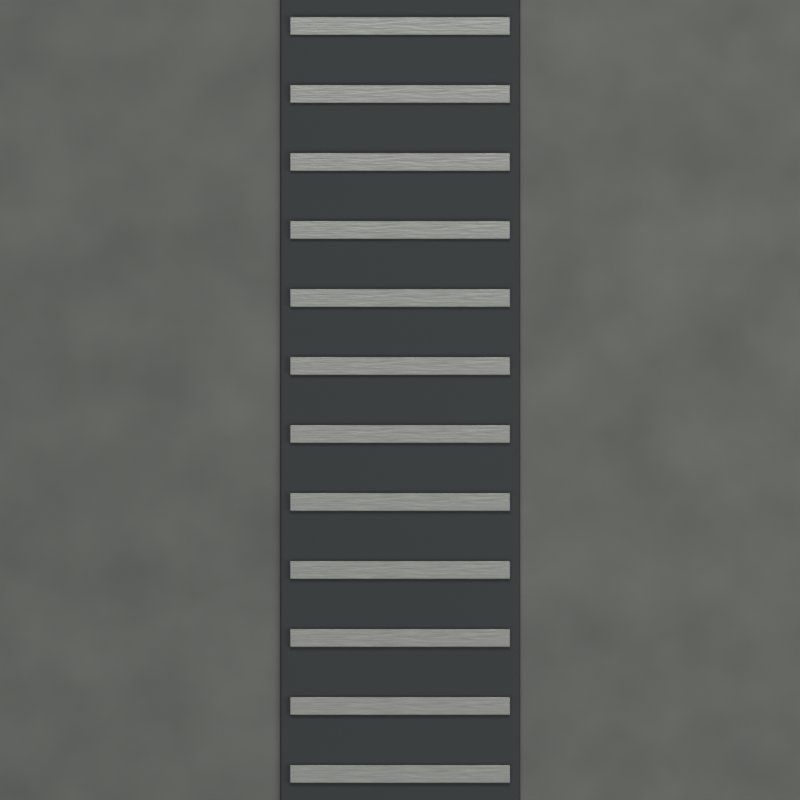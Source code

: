 # Source: drain.blend  (saved by Blender 5.2.45; exported with 4.5.12 LTS)
import bpy
from mathutils import Matrix  # noqa: F401  (used for matrix-valued properties, if any)

bpy.ops.wm.read_factory_settings(use_empty=True)
scene = bpy.context.scene
scene.name = 'FC2 drain'

# ---- materials (node trees are filled in below, after node groups)
mat_fc2_concrete = bpy.data.materials.new('FC2 concrete')
mat_fc2_concrete.diffuse_color = (0.115, 0.125, 0.123, 1.0)
mat_fc2_black = bpy.data.materials.new('FC2 black')
mat_fc2_black.diffuse_color = (0.025, 0.033, 0.038, 1.0)
mat_fc2_edge = bpy.data.materials.new('FC2 edge')
mat_fc2_edge.diffuse_color = (0.28, 0.3, 0.3, 1.0)

# ---- material node trees
mat_fc2_concrete.use_nodes = True; mat_fc2_concrete.node_tree.nodes.clear()
_N = mat_fc2_concrete.node_tree.nodes; _L = mat_fc2_concrete.node_tree.links
n0 = _N.new('ShaderNodeBsdfPrincipled'); n0.name = 'Principled BSDF'; n0.location = (-200, 100)
n0.inputs[2].default_value = 0.96
n0.inputs[10].default_value = 0.005
n0.inputs[27].default_value = (0.115, 0.125, 0.123, 1.0)
n1 = _N.new('ShaderNodeOutputMaterial'); n1.name = 'Material Output'; n1.location = (200, 100)
n2 = _N.new('ShaderNodeTexNoise'); n2.name = 'Noise Texture'; n2.location = (0, 0)
n2.width = 160
n2.inputs[2].default_value = 8.0
n2.inputs[3].default_value = 3.0
n3 = _N.new('ShaderNodeValToRGB'); n3.name = 'Color Ramp'; n3.location = (0, 0)
while len(n3.color_ramp.elements) > 1: n3.color_ramp.elements.remove(n3.color_ramp.elements[-1])
n3.color_ramp.elements[0].position = 0.2; n3.color_ramp.elements[0].color = (0.07475, 0.08125, 0.07995, 1.0)
_e = n3.color_ramp.elements.new(0.8); _e.color = (0.115, 0.125, 0.123, 1.0)
n4 = _N.new('ShaderNodeBump'); n4.name = 'Bump'; n4.location = (0, 0)
n4.inputs[0].default_value = 0.12
n4.inputs[1].default_value = 0.015
_L.new(n0.outputs[0], n1.inputs[0])
_L.new(n2.outputs[0], n3.inputs[0])
_L.new(n3.outputs[0], n0.inputs[0])
_L.new(n2.outputs[0], n4.inputs[3])
_L.new(n4.outputs[0], n0.inputs[5])
n1.is_active_output = True
mat_fc2_black.use_nodes = True; mat_fc2_black.node_tree.nodes.clear()
_N = mat_fc2_black.node_tree.nodes; _L = mat_fc2_black.node_tree.links
n0 = _N.new('ShaderNodeBsdfPrincipled'); n0.name = 'Principled BSDF'; n0.location = (-200, 100)
n0.inputs[0].default_value = (0.025, 0.033, 0.038, 1.0)
n0.inputs[1].default_value = 0.25
n0.inputs[2].default_value = 0.82
n0.inputs[10].default_value = 0.005
n0.inputs[27].default_value = (0.025, 0.033, 0.038, 1.0)
n1 = _N.new('ShaderNodeOutputMaterial'); n1.name = 'Material Output'; n1.location = (200, 100)
_L.new(n0.outputs[0], n1.inputs[0])
n1.is_active_output = True
mat_fc2_edge.use_nodes = True; mat_fc2_edge.node_tree.nodes.clear()
_N = mat_fc2_edge.node_tree.nodes; _L = mat_fc2_edge.node_tree.links
n0 = _N.new('ShaderNodeBsdfPrincipled'); n0.name = 'Principled BSDF'; n0.location = (-200, 100)
n0.inputs[1].default_value = 0.65
n0.inputs[10].default_value = 0.005
n0.inputs[27].default_value = (0.28, 0.3, 0.3, 1.0)
n1 = _N.new('ShaderNodeOutputMaterial'); n1.name = 'Material Output'; n1.location = (200, 100)
n2 = _N.new('ShaderNodeTexNoise'); n2.name = 'Noise Texture'; n2.location = (0, 0)
n2.width = 160
n2.inputs[2].default_value = 8.0
n2.inputs[3].default_value = 3.0
n3 = _N.new('ShaderNodeValToRGB'); n3.name = 'Color Ramp'; n3.location = (0, 0)
while len(n3.color_ramp.elements) > 1: n3.color_ramp.elements.remove(n3.color_ramp.elements[-1])
n3.color_ramp.elements[0].position = 0.2; n3.color_ramp.elements[0].color = (0.182, 0.195, 0.195, 1.0)
_e = n3.color_ramp.elements.new(0.8); _e.color = (0.28, 0.3, 0.3, 1.0)
n4 = _N.new('ShaderNodeBump'); n4.name = 'Bump'; n4.location = (0, 0)
n4.inputs[0].default_value = 0.12
n4.inputs[1].default_value = 0.015
_L.new(n0.outputs[0], n1.inputs[0])
_L.new(n2.outputs[0], n3.inputs[0])
_L.new(n3.outputs[0], n0.inputs[0])
_L.new(n2.outputs[0], n4.inputs[3])
_L.new(n4.outputs[0], n0.inputs[5])
n1.is_active_output = True

# ---- world
world_fc2_studio_drain = bpy.data.worlds.new('FC2 studio drain'); scene.world = world_fc2_studio_drain
world_fc2_studio_drain.use_nodes = True; world_fc2_studio_drain.node_tree.nodes.clear()
_N = world_fc2_studio_drain.node_tree.nodes; _L = world_fc2_studio_drain.node_tree.links
n0 = _N.new('ShaderNodeBackground'); n0.name = 'Background'; n0.location = (-200, 100)
n0.inputs[0].default_value = (0.3, 0.3, 0.3, 1.0)
n0.inputs[1].default_value = 0.35
n1 = _N.new('ShaderNodeOutputWorld'); n1.name = 'World Output'; n1.location = (200, 100)
_L.new(n0.outputs[0], n1.inputs[0])
n1.is_active_output = True

# ---- cameras
cam_camera_011 = bpy.data.cameras.new('Camera.011')
cam_camera_011.type = 'ORTHO'
cam_camera_011.ortho_scale = 2.0

# ---- lights
light_area_030 = bpy.data.lights.new('Area.030', 'AREA')
light_area_030.color = (1.0, 0.96, 0.9)
light_area_030.energy = 450.0
light_area_030.size = 5.0
light_area_030.size_y = 1.0
light_area_031 = bpy.data.lights.new('Area.031', 'AREA')
light_area_031.color = (1.0, 0.96, 0.9)
light_area_031.energy = 292.5
light_area_031.size = 4.0
light_area_031.size_y = 1.0
light_area_032 = bpy.data.lights.new('Area.032', 'AREA')
light_area_032.color = (1.0, 0.96, 0.9)
light_area_032.energy = 540.0
light_area_032.size = 3.0
light_area_032.size_y = 1.0

# ---- meshes
me_cube_393 = bpy.data.meshes.new('Cube.393')
me_cube_393.from_pydata([(-1.015, -1.015, -0.025), (-1.015, -1.015, 0.025), (-1.015, 1.015, -0.025), (-1.015, 1.015, 0.025), (1.015, -1.015, -0.025), (1.015, -1.015, 0.025), (1.015, 1.015, -0.025), (1.015, 1.015, 0.025)], [], [(0, 1, 3, 2), (2, 3, 7, 6), (6, 7, 5, 4), (4, 5, 1, 0), (2, 6, 4, 0), (7, 3, 1, 5)])
_uv = me_cube_393.uv_layers.new(name='UVMap')
_uv.uv.foreach_set('vector', [0.375, 0.0, 0.625, 0.0, 0.625, 0.25, 0.375, 0.25, 0.375, 0.25, 0.625, 0.25, 0.625, 0.5, 0.375, 0.5, 0.375, 0.5, 0.625, 0.5, 0.625, 0.75, 0.375, 0.75, 0.375, 0.75, 0.625, 0.75, 0.625, 1.0, 0.375, 1.0, 0.125, 0.5, 0.375, 0.5, 0.375, 0.75, 0.125, 0.75, 0.625, 0.5, 0.875, 0.5, 0.875, 0.75, 0.625, 0.75])
me_cube_393.materials.append(mat_fc2_concrete)
me_cube_393.update()
me_cube_394 = bpy.data.meshes.new('Cube.394')
me_cube_394.from_pydata([(-0.3, -1.01, -0.0075), (-0.3, -1.01, 0.0075), (-0.3, 1.01, -0.0075), (-0.3, 1.01, 0.0075), (0.3, -1.01, -0.0075), (0.3, -1.01, 0.0075), (0.3, 1.01, -0.0075), (0.3, 1.01, 0.0075)], [], [(0, 1, 3, 2), (2, 3, 7, 6), (6, 7, 5, 4), (4, 5, 1, 0), (2, 6, 4, 0), (7, 3, 1, 5)])
_uv = me_cube_394.uv_layers.new(name='UVMap')
_uv.uv.foreach_set('vector', [0.375, 0.0, 0.625, 0.0, 0.625, 0.25, 0.375, 0.25, 0.375, 0.25, 0.625, 0.25, 0.625, 0.5, 0.375, 0.5, 0.375, 0.5, 0.625, 0.5, 0.625, 0.75, 0.375, 0.75, 0.375, 0.75, 0.625, 0.75, 0.625, 1.0, 0.375, 1.0, 0.125, 0.5, 0.375, 0.5, 0.375, 0.75, 0.125, 0.75, 0.625, 0.5, 0.875, 0.5, 0.875, 0.75, 0.625, 0.75])
me_cube_394.materials.append(mat_fc2_black)
me_cube_394.update()
me_cube_395 = bpy.data.meshes.new('Cube.395')
me_cube_395.from_pydata([(-0.275, -0.0225, -0.006), (-0.275, -0.0225, 0.006), (-0.275, 0.0225, -0.006), (-0.275, 0.0225, 0.006), (0.275, -0.0225, -0.006), (0.275, -0.0225, 0.006), (0.275, 0.0225, -0.006), (0.275, 0.0225, 0.006)], [], [(0, 1, 3, 2), (2, 3, 7, 6), (6, 7, 5, 4), (4, 5, 1, 0), (2, 6, 4, 0), (7, 3, 1, 5)])
_uv = me_cube_395.uv_layers.new(name='UVMap')
_uv.uv.foreach_set('vector', [0.375, 0.0, 0.625, 0.0, 0.625, 0.25, 0.375, 0.25, 0.375, 0.25, 0.625, 0.25, 0.625, 0.5, 0.375, 0.5, 0.375, 0.5, 0.625, 0.5, 0.625, 0.75, 0.375, 0.75, 0.375, 0.75, 0.625, 0.75, 0.625, 1.0, 0.375, 1.0, 0.125, 0.5, 0.375, 0.5, 0.375, 0.75, 0.125, 0.75, 0.625, 0.5, 0.875, 0.5, 0.875, 0.75, 0.625, 0.75])
me_cube_395.materials.append(mat_fc2_edge)
me_cube_395.update()
me_cube_396 = bpy.data.meshes.new('Cube.396')
me_cube_396.from_pydata([(-0.275, -0.0225, -0.006), (-0.275, -0.0225, 0.006), (-0.275, 0.0225, -0.006), (-0.275, 0.0225, 0.006), (0.275, -0.0225, -0.006), (0.275, -0.0225, 0.006), (0.275, 0.0225, -0.006), (0.275, 0.0225, 0.006)], [], [(0, 1, 3, 2), (2, 3, 7, 6), (6, 7, 5, 4), (4, 5, 1, 0), (2, 6, 4, 0), (7, 3, 1, 5)])
_uv = me_cube_396.uv_layers.new(name='UVMap')
_uv.uv.foreach_set('vector', [0.375, 0.0, 0.625, 0.0, 0.625, 0.25, 0.375, 0.25, 0.375, 0.25, 0.625, 0.25, 0.625, 0.5, 0.375, 0.5, 0.375, 0.5, 0.625, 0.5, 0.625, 0.75, 0.375, 0.75, 0.375, 0.75, 0.625, 0.75, 0.625, 1.0, 0.375, 1.0, 0.125, 0.5, 0.375, 0.5, 0.375, 0.75, 0.125, 0.75, 0.625, 0.5, 0.875, 0.5, 0.875, 0.75, 0.625, 0.75])
me_cube_396.materials.append(mat_fc2_edge)
me_cube_396.update()
me_cube_397 = bpy.data.meshes.new('Cube.397')
me_cube_397.from_pydata([(-0.275, -0.0225, -0.006), (-0.275, -0.0225, 0.006), (-0.275, 0.0225, -0.006), (-0.275, 0.0225, 0.006), (0.275, -0.0225, -0.006), (0.275, -0.0225, 0.006), (0.275, 0.0225, -0.006), (0.275, 0.0225, 0.006)], [], [(0, 1, 3, 2), (2, 3, 7, 6), (6, 7, 5, 4), (4, 5, 1, 0), (2, 6, 4, 0), (7, 3, 1, 5)])
_uv = me_cube_397.uv_layers.new(name='UVMap')
_uv.uv.foreach_set('vector', [0.375, 0.0, 0.625, 0.0, 0.625, 0.25, 0.375, 0.25, 0.375, 0.25, 0.625, 0.25, 0.625, 0.5, 0.375, 0.5, 0.375, 0.5, 0.625, 0.5, 0.625, 0.75, 0.375, 0.75, 0.375, 0.75, 0.625, 0.75, 0.625, 1.0, 0.375, 1.0, 0.125, 0.5, 0.375, 0.5, 0.375, 0.75, 0.125, 0.75, 0.625, 0.5, 0.875, 0.5, 0.875, 0.75, 0.625, 0.75])
me_cube_397.materials.append(mat_fc2_edge)
me_cube_397.update()
me_cube_398 = bpy.data.meshes.new('Cube.398')
me_cube_398.from_pydata([(-0.275, -0.0225, -0.006), (-0.275, -0.0225, 0.006), (-0.275, 0.0225, -0.006), (-0.275, 0.0225, 0.006), (0.275, -0.0225, -0.006), (0.275, -0.0225, 0.006), (0.275, 0.0225, -0.006), (0.275, 0.0225, 0.006)], [], [(0, 1, 3, 2), (2, 3, 7, 6), (6, 7, 5, 4), (4, 5, 1, 0), (2, 6, 4, 0), (7, 3, 1, 5)])
_uv = me_cube_398.uv_layers.new(name='UVMap')
_uv.uv.foreach_set('vector', [0.375, 0.0, 0.625, 0.0, 0.625, 0.25, 0.375, 0.25, 0.375, 0.25, 0.625, 0.25, 0.625, 0.5, 0.375, 0.5, 0.375, 0.5, 0.625, 0.5, 0.625, 0.75, 0.375, 0.75, 0.375, 0.75, 0.625, 0.75, 0.625, 1.0, 0.375, 1.0, 0.125, 0.5, 0.375, 0.5, 0.375, 0.75, 0.125, 0.75, 0.625, 0.5, 0.875, 0.5, 0.875, 0.75, 0.625, 0.75])
me_cube_398.materials.append(mat_fc2_edge)
me_cube_398.update()
me_cube_399 = bpy.data.meshes.new('Cube.399')
me_cube_399.from_pydata([(-0.275, -0.0225, -0.006), (-0.275, -0.0225, 0.006), (-0.275, 0.0225, -0.006), (-0.275, 0.0225, 0.006), (0.275, -0.0225, -0.006), (0.275, -0.0225, 0.006), (0.275, 0.0225, -0.006), (0.275, 0.0225, 0.006)], [], [(0, 1, 3, 2), (2, 3, 7, 6), (6, 7, 5, 4), (4, 5, 1, 0), (2, 6, 4, 0), (7, 3, 1, 5)])
_uv = me_cube_399.uv_layers.new(name='UVMap')
_uv.uv.foreach_set('vector', [0.375, 0.0, 0.625, 0.0, 0.625, 0.25, 0.375, 0.25, 0.375, 0.25, 0.625, 0.25, 0.625, 0.5, 0.375, 0.5, 0.375, 0.5, 0.625, 0.5, 0.625, 0.75, 0.375, 0.75, 0.375, 0.75, 0.625, 0.75, 0.625, 1.0, 0.375, 1.0, 0.125, 0.5, 0.375, 0.5, 0.375, 0.75, 0.125, 0.75, 0.625, 0.5, 0.875, 0.5, 0.875, 0.75, 0.625, 0.75])
me_cube_399.materials.append(mat_fc2_edge)
me_cube_399.update()
me_cube_400 = bpy.data.meshes.new('Cube.400')
me_cube_400.from_pydata([(-0.275, -0.0225, -0.006), (-0.275, -0.0225, 0.006), (-0.275, 0.0225, -0.006), (-0.275, 0.0225, 0.006), (0.275, -0.0225, -0.006), (0.275, -0.0225, 0.006), (0.275, 0.0225, -0.006), (0.275, 0.0225, 0.006)], [], [(0, 1, 3, 2), (2, 3, 7, 6), (6, 7, 5, 4), (4, 5, 1, 0), (2, 6, 4, 0), (7, 3, 1, 5)])
_uv = me_cube_400.uv_layers.new(name='UVMap')
_uv.uv.foreach_set('vector', [0.375, 0.0, 0.625, 0.0, 0.625, 0.25, 0.375, 0.25, 0.375, 0.25, 0.625, 0.25, 0.625, 0.5, 0.375, 0.5, 0.375, 0.5, 0.625, 0.5, 0.625, 0.75, 0.375, 0.75, 0.375, 0.75, 0.625, 0.75, 0.625, 1.0, 0.375, 1.0, 0.125, 0.5, 0.375, 0.5, 0.375, 0.75, 0.125, 0.75, 0.625, 0.5, 0.875, 0.5, 0.875, 0.75, 0.625, 0.75])
me_cube_400.materials.append(mat_fc2_edge)
me_cube_400.update()
me_cube_401 = bpy.data.meshes.new('Cube.401')
me_cube_401.from_pydata([(-0.275, -0.0225, -0.006), (-0.275, -0.0225, 0.006), (-0.275, 0.0225, -0.006), (-0.275, 0.0225, 0.006), (0.275, -0.0225, -0.006), (0.275, -0.0225, 0.006), (0.275, 0.0225, -0.006), (0.275, 0.0225, 0.006)], [], [(0, 1, 3, 2), (2, 3, 7, 6), (6, 7, 5, 4), (4, 5, 1, 0), (2, 6, 4, 0), (7, 3, 1, 5)])
_uv = me_cube_401.uv_layers.new(name='UVMap')
_uv.uv.foreach_set('vector', [0.375, 0.0, 0.625, 0.0, 0.625, 0.25, 0.375, 0.25, 0.375, 0.25, 0.625, 0.25, 0.625, 0.5, 0.375, 0.5, 0.375, 0.5, 0.625, 0.5, 0.625, 0.75, 0.375, 0.75, 0.375, 0.75, 0.625, 0.75, 0.625, 1.0, 0.375, 1.0, 0.125, 0.5, 0.375, 0.5, 0.375, 0.75, 0.125, 0.75, 0.625, 0.5, 0.875, 0.5, 0.875, 0.75, 0.625, 0.75])
me_cube_401.materials.append(mat_fc2_edge)
me_cube_401.update()
me_cube_402 = bpy.data.meshes.new('Cube.402')
me_cube_402.from_pydata([(-0.275, -0.0225, -0.006), (-0.275, -0.0225, 0.006), (-0.275, 0.0225, -0.006), (-0.275, 0.0225, 0.006), (0.275, -0.0225, -0.006), (0.275, -0.0225, 0.006), (0.275, 0.0225, -0.006), (0.275, 0.0225, 0.006)], [], [(0, 1, 3, 2), (2, 3, 7, 6), (6, 7, 5, 4), (4, 5, 1, 0), (2, 6, 4, 0), (7, 3, 1, 5)])
_uv = me_cube_402.uv_layers.new(name='UVMap')
_uv.uv.foreach_set('vector', [0.375, 0.0, 0.625, 0.0, 0.625, 0.25, 0.375, 0.25, 0.375, 0.25, 0.625, 0.25, 0.625, 0.5, 0.375, 0.5, 0.375, 0.5, 0.625, 0.5, 0.625, 0.75, 0.375, 0.75, 0.375, 0.75, 0.625, 0.75, 0.625, 1.0, 0.375, 1.0, 0.125, 0.5, 0.375, 0.5, 0.375, 0.75, 0.125, 0.75, 0.625, 0.5, 0.875, 0.5, 0.875, 0.75, 0.625, 0.75])
me_cube_402.materials.append(mat_fc2_edge)
me_cube_402.update()
me_cube_403 = bpy.data.meshes.new('Cube.403')
me_cube_403.from_pydata([(-0.275, -0.0225, -0.006), (-0.275, -0.0225, 0.006), (-0.275, 0.0225, -0.006), (-0.275, 0.0225, 0.006), (0.275, -0.0225, -0.006), (0.275, -0.0225, 0.006), (0.275, 0.0225, -0.006), (0.275, 0.0225, 0.006)], [], [(0, 1, 3, 2), (2, 3, 7, 6), (6, 7, 5, 4), (4, 5, 1, 0), (2, 6, 4, 0), (7, 3, 1, 5)])
_uv = me_cube_403.uv_layers.new(name='UVMap')
_uv.uv.foreach_set('vector', [0.375, 0.0, 0.625, 0.0, 0.625, 0.25, 0.375, 0.25, 0.375, 0.25, 0.625, 0.25, 0.625, 0.5, 0.375, 0.5, 0.375, 0.5, 0.625, 0.5, 0.625, 0.75, 0.375, 0.75, 0.375, 0.75, 0.625, 0.75, 0.625, 1.0, 0.375, 1.0, 0.125, 0.5, 0.375, 0.5, 0.375, 0.75, 0.125, 0.75, 0.625, 0.5, 0.875, 0.5, 0.875, 0.75, 0.625, 0.75])
me_cube_403.materials.append(mat_fc2_edge)
me_cube_403.update()
me_cube_404 = bpy.data.meshes.new('Cube.404')
me_cube_404.from_pydata([(-0.275, -0.0225, -0.006), (-0.275, -0.0225, 0.006), (-0.275, 0.0225, -0.006), (-0.275, 0.0225, 0.006), (0.275, -0.0225, -0.006), (0.275, -0.0225, 0.006), (0.275, 0.0225, -0.006), (0.275, 0.0225, 0.006)], [], [(0, 1, 3, 2), (2, 3, 7, 6), (6, 7, 5, 4), (4, 5, 1, 0), (2, 6, 4, 0), (7, 3, 1, 5)])
_uv = me_cube_404.uv_layers.new(name='UVMap')
_uv.uv.foreach_set('vector', [0.375, 0.0, 0.625, 0.0, 0.625, 0.25, 0.375, 0.25, 0.375, 0.25, 0.625, 0.25, 0.625, 0.5, 0.375, 0.5, 0.375, 0.5, 0.625, 0.5, 0.625, 0.75, 0.375, 0.75, 0.375, 0.75, 0.625, 0.75, 0.625, 1.0, 0.375, 1.0, 0.125, 0.5, 0.375, 0.5, 0.375, 0.75, 0.125, 0.75, 0.625, 0.5, 0.875, 0.5, 0.875, 0.75, 0.625, 0.75])
me_cube_404.materials.append(mat_fc2_edge)
me_cube_404.update()
me_cube_405 = bpy.data.meshes.new('Cube.405')
me_cube_405.from_pydata([(-0.275, -0.0225, -0.006), (-0.275, -0.0225, 0.006), (-0.275, 0.0225, -0.006), (-0.275, 0.0225, 0.006), (0.275, -0.0225, -0.006), (0.275, -0.0225, 0.006), (0.275, 0.0225, -0.006), (0.275, 0.0225, 0.006)], [], [(0, 1, 3, 2), (2, 3, 7, 6), (6, 7, 5, 4), (4, 5, 1, 0), (2, 6, 4, 0), (7, 3, 1, 5)])
_uv = me_cube_405.uv_layers.new(name='UVMap')
_uv.uv.foreach_set('vector', [0.375, 0.0, 0.625, 0.0, 0.625, 0.25, 0.375, 0.25, 0.375, 0.25, 0.625, 0.25, 0.625, 0.5, 0.375, 0.5, 0.375, 0.5, 0.625, 0.5, 0.625, 0.75, 0.375, 0.75, 0.375, 0.75, 0.625, 0.75, 0.625, 1.0, 0.375, 1.0, 0.125, 0.5, 0.375, 0.5, 0.375, 0.75, 0.125, 0.75, 0.625, 0.5, 0.875, 0.5, 0.875, 0.75, 0.625, 0.75])
me_cube_405.materials.append(mat_fc2_edge)
me_cube_405.update()
me_cube_406 = bpy.data.meshes.new('Cube.406')
me_cube_406.from_pydata([(-0.275, -0.0225, -0.006), (-0.275, -0.0225, 0.006), (-0.275, 0.0225, -0.006), (-0.275, 0.0225, 0.006), (0.275, -0.0225, -0.006), (0.275, -0.0225, 0.006), (0.275, 0.0225, -0.006), (0.275, 0.0225, 0.006)], [], [(0, 1, 3, 2), (2, 3, 7, 6), (6, 7, 5, 4), (4, 5, 1, 0), (2, 6, 4, 0), (7, 3, 1, 5)])
_uv = me_cube_406.uv_layers.new(name='UVMap')
_uv.uv.foreach_set('vector', [0.375, 0.0, 0.625, 0.0, 0.625, 0.25, 0.375, 0.25, 0.375, 0.25, 0.625, 0.25, 0.625, 0.5, 0.375, 0.5, 0.375, 0.5, 0.625, 0.5, 0.625, 0.75, 0.375, 0.75, 0.375, 0.75, 0.625, 0.75, 0.625, 1.0, 0.375, 1.0, 0.125, 0.5, 0.375, 0.5, 0.375, 0.75, 0.125, 0.75, 0.625, 0.5, 0.875, 0.5, 0.875, 0.75, 0.625, 0.75])
me_cube_406.materials.append(mat_fc2_edge)
me_cube_406.update()

# ---- objects
ob_fc2_sprite_camera_drain = bpy.data.objects.new('FC2 sprite camera drain', cam_camera_011)
ob_area_024 = bpy.data.objects.new('Area.024', light_area_030)
ob_area_025 = bpy.data.objects.new('Area.025', light_area_031)
ob_area_026 = bpy.data.objects.new('Area.026', light_area_032)
ob_fc2_drain_anchor = bpy.data.objects.new('FC2 drain anchor', None)
ob_fc2_slab_002 = bpy.data.objects.new('FC2 slab.002', me_cube_393)
ob_fc2_drain_recess = bpy.data.objects.new('FC2 drain recess', me_cube_394)
ob_fc2_grate = bpy.data.objects.new('FC2 grate', me_cube_395)
ob_fc2_grate_001 = bpy.data.objects.new('FC2 grate.001', me_cube_396)
ob_fc2_grate_002 = bpy.data.objects.new('FC2 grate.002', me_cube_397)
ob_fc2_grate_003 = bpy.data.objects.new('FC2 grate.003', me_cube_398)
ob_fc2_grate_004 = bpy.data.objects.new('FC2 grate.004', me_cube_399)
ob_fc2_grate_005 = bpy.data.objects.new('FC2 grate.005', me_cube_400)
ob_fc2_grate_006 = bpy.data.objects.new('FC2 grate.006', me_cube_401)
ob_fc2_grate_007 = bpy.data.objects.new('FC2 grate.007', me_cube_402)
ob_fc2_grate_008 = bpy.data.objects.new('FC2 grate.008', me_cube_403)
ob_fc2_grate_009 = bpy.data.objects.new('FC2 grate.009', me_cube_404)
ob_fc2_grate_010 = bpy.data.objects.new('FC2 grate.010', me_cube_405)
ob_fc2_grate_011 = bpy.data.objects.new('FC2 grate.011', me_cube_406)

# ---- transforms, parenting, visibility, modifiers, constraints
ob_fc2_sprite_camera_drain.location = (0.0, 0.0, 10.0)
ob_area_024.location = (-3.0, -4.0, 7.0)
ob_area_024.rotation_euler = (0.6747, 9.259e-08, -0.6435)
ob_area_025.location = (4.0, -1.0, 4.0)
ob_area_025.rotation_euler = (0.9033, 3.791e-08, 1.326)
ob_area_026.location = (0.0, 4.0, 6.0)
ob_area_026.rotation_euler = (0.6511, 5.298e-08, 3.142)
ob_fc2_drain_anchor.location = (0.0, 0.0, 0.0)
ob_fc2_slab_002.parent = ob_fc2_drain_anchor
ob_fc2_slab_002.location = (0.0, 0.0, 0.0)
_m = ob_fc2_slab_002.modifiers.new('Fabricated edges', 'BEVEL')
_m.width = 0.008
_m.width_pct = 0.008
_m.segments = 2
_m = ob_fc2_slab_002.modifiers.new('Face normals', 'WEIGHTED_NORMAL')
ob_fc2_drain_recess.parent = ob_fc2_drain_anchor
ob_fc2_drain_recess.location = (0.0, 0.0, 0.03)
_m = ob_fc2_drain_recess.modifiers.new('Fabricated edges', 'BEVEL')
_m.width = 0.006
_m.width_pct = 0.006
_m.segments = 2
_m = ob_fc2_drain_recess.modifiers.new('Face normals', 'WEIGHTED_NORMAL')
ob_fc2_grate.parent = ob_fc2_drain_anchor
ob_fc2_grate.location = (0.0, -0.935, 0.043)
_m = ob_fc2_grate.modifiers.new('Fabricated edges', 'BEVEL')
_m.width = 0.002
_m.width_pct = 0.002
_m.segments = 2
_m = ob_fc2_grate.modifiers.new('Face normals', 'WEIGHTED_NORMAL')
ob_fc2_grate_001.parent = ob_fc2_drain_anchor
ob_fc2_grate_001.location = (0.0, -0.765, 0.043)
_m = ob_fc2_grate_001.modifiers.new('Fabricated edges', 'BEVEL')
_m.width = 0.002
_m.width_pct = 0.002
_m.segments = 2
_m = ob_fc2_grate_001.modifiers.new('Face normals', 'WEIGHTED_NORMAL')
ob_fc2_grate_002.parent = ob_fc2_drain_anchor
ob_fc2_grate_002.location = (0.0, -0.595, 0.043)
_m = ob_fc2_grate_002.modifiers.new('Fabricated edges', 'BEVEL')
_m.width = 0.002
_m.width_pct = 0.002
_m.segments = 2
_m = ob_fc2_grate_002.modifiers.new('Face normals', 'WEIGHTED_NORMAL')
ob_fc2_grate_003.parent = ob_fc2_drain_anchor
ob_fc2_grate_003.location = (0.0, -0.425, 0.043)
_m = ob_fc2_grate_003.modifiers.new('Fabricated edges', 'BEVEL')
_m.width = 0.002
_m.width_pct = 0.002
_m.segments = 2
_m = ob_fc2_grate_003.modifiers.new('Face normals', 'WEIGHTED_NORMAL')
ob_fc2_grate_004.parent = ob_fc2_drain_anchor
ob_fc2_grate_004.location = (0.0, -0.255, 0.043)
_m = ob_fc2_grate_004.modifiers.new('Fabricated edges', 'BEVEL')
_m.width = 0.002
_m.width_pct = 0.002
_m.segments = 2
_m = ob_fc2_grate_004.modifiers.new('Face normals', 'WEIGHTED_NORMAL')
ob_fc2_grate_005.parent = ob_fc2_drain_anchor
ob_fc2_grate_005.location = (0.0, -0.085, 0.043)
_m = ob_fc2_grate_005.modifiers.new('Fabricated edges', 'BEVEL')
_m.width = 0.002
_m.width_pct = 0.002
_m.segments = 2
_m = ob_fc2_grate_005.modifiers.new('Face normals', 'WEIGHTED_NORMAL')
ob_fc2_grate_006.parent = ob_fc2_drain_anchor
ob_fc2_grate_006.location = (0.0, 0.085, 0.043)
_m = ob_fc2_grate_006.modifiers.new('Fabricated edges', 'BEVEL')
_m.width = 0.002
_m.width_pct = 0.002
_m.segments = 2
_m = ob_fc2_grate_006.modifiers.new('Face normals', 'WEIGHTED_NORMAL')
ob_fc2_grate_007.parent = ob_fc2_drain_anchor
ob_fc2_grate_007.location = (0.0, 0.255, 0.043)
_m = ob_fc2_grate_007.modifiers.new('Fabricated edges', 'BEVEL')
_m.width = 0.002
_m.width_pct = 0.002
_m.segments = 2
_m = ob_fc2_grate_007.modifiers.new('Face normals', 'WEIGHTED_NORMAL')
ob_fc2_grate_008.parent = ob_fc2_drain_anchor
ob_fc2_grate_008.location = (0.0, 0.425, 0.043)
_m = ob_fc2_grate_008.modifiers.new('Fabricated edges', 'BEVEL')
_m.width = 0.002
_m.width_pct = 0.002
_m.segments = 2
_m = ob_fc2_grate_008.modifiers.new('Face normals', 'WEIGHTED_NORMAL')
ob_fc2_grate_009.parent = ob_fc2_drain_anchor
ob_fc2_grate_009.location = (0.0, 0.595, 0.043)
_m = ob_fc2_grate_009.modifiers.new('Fabricated edges', 'BEVEL')
_m.width = 0.002
_m.width_pct = 0.002
_m.segments = 2
_m = ob_fc2_grate_009.modifiers.new('Face normals', 'WEIGHTED_NORMAL')
ob_fc2_grate_010.parent = ob_fc2_drain_anchor
ob_fc2_grate_010.location = (0.0, 0.765, 0.043)
_m = ob_fc2_grate_010.modifiers.new('Fabricated edges', 'BEVEL')
_m.width = 0.002
_m.width_pct = 0.002
_m.segments = 2
_m = ob_fc2_grate_010.modifiers.new('Face normals', 'WEIGHTED_NORMAL')
ob_fc2_grate_011.parent = ob_fc2_drain_anchor
ob_fc2_grate_011.location = (0.0, 0.935, 0.043)
_m = ob_fc2_grate_011.modifiers.new('Fabricated edges', 'BEVEL')
_m.width = 0.002
_m.width_pct = 0.002
_m.segments = 2
_m = ob_fc2_grate_011.modifiers.new('Face normals', 'WEIGHTED_NORMAL')

# ---- collection membership
scene.collection.objects.link(ob_fc2_sprite_camera_drain)
scene.collection.objects.link(ob_area_024)
scene.collection.objects.link(ob_area_025)
scene.collection.objects.link(ob_area_026)
scene.collection.objects.link(ob_fc2_drain_anchor)
scene.collection.objects.link(ob_fc2_slab_002)
scene.collection.objects.link(ob_fc2_drain_recess)
scene.collection.objects.link(ob_fc2_grate)
scene.collection.objects.link(ob_fc2_grate_001)
scene.collection.objects.link(ob_fc2_grate_002)
scene.collection.objects.link(ob_fc2_grate_003)
scene.collection.objects.link(ob_fc2_grate_004)
scene.collection.objects.link(ob_fc2_grate_005)
scene.collection.objects.link(ob_fc2_grate_006)
scene.collection.objects.link(ob_fc2_grate_007)
scene.collection.objects.link(ob_fc2_grate_008)
scene.collection.objects.link(ob_fc2_grate_009)
scene.collection.objects.link(ob_fc2_grate_010)
scene.collection.objects.link(ob_fc2_grate_011)

# ---- scene / render settings (as saved in the file)
scene.camera = ob_fc2_sprite_camera_drain
scene.frame_start = 1; scene.frame_end = 250; scene.frame_set(1)
scene.render.engine = 'CYCLES'
scene.render.image_settings.exr_codec = 'NONE'
scene.render.resolution_x = 48
scene.render.resolution_y = 48
scene.render.film_transparent = True
scene.render.use_bake_clear = False
scene.render.bake_margin = 0
scene.render.bake_bias = 0.0
scene.render.bake_samples = 0
scene.render.simplify_subdivision_render = 0
scene.render.simplify_child_particles_render = 0.0
scene.render.compositor_device = 'GPU'
scene.cycles.samples = 24
scene.eevee.use_volume_custom_range = False
scene.eevee.gtao_distance = 0.0
scene.eevee.use_fast_gi = False
scene.eevee.fast_gi_thickness_near = 0.1
scene.eevee.fast_gi_thickness_far = 0.0
scene.eevee.ray_tracing_options.screen_trace_thickness = 0.1
scene.view_settings.view_transform = 'Standard'
scene.view_settings.exposure = -0.7
bpy.context.view_layer.update()
